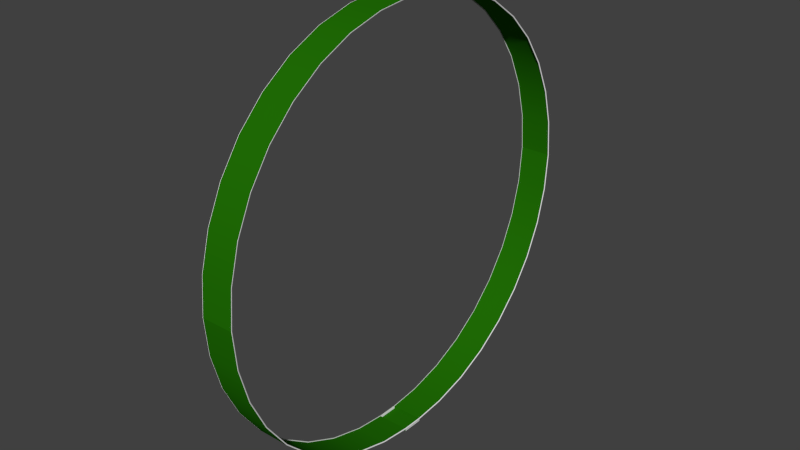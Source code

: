 # Source: StationLopoly.blend  (saved by Blender 2.73.0; exported with 4.5.12 LTS)
import bpy
from mathutils import Matrix  # noqa: F401  (used for matrix-valued properties, if any)

bpy.ops.wm.read_factory_settings(use_empty=True)
scene = bpy.context.scene
scene.name = 'Scene'

# ---- collections
col_collection_1 = bpy.data.collections.new('Collection 1'); scene.collection.children.link(col_collection_1)

# ---- materials (node trees are filled in below, after node groups)
mat_base = bpy.data.materials.new('Base')
mat_base.alpha_threshold = 0.0
mat_base.use_transparent_shadow = False
mat_base.roughness = 0.5
mat_grass = bpy.data.materials.new('Grass')
mat_grass.alpha_threshold = 0.0
mat_grass.use_transparent_shadow = False
mat_grass.diffuse_color = (0.01472, 0.1574, 0.00165, 1.0)
mat_grass.roughness = 0.5

# ---- material node trees

# ---- world
world_world = bpy.data.worlds.new('World'); scene.world = world_world
world_world.color = (0.05088, 0.05088, 0.05088)
world_world.use_sun_shadow = False
world_world.sun_shadow_jitter_overblur = 0.0
world_world.cycles.sampling_method = 'MANUAL'
world_world.cycles.sample_map_resolution = 256

# ---- meshes
me_plane = bpy.data.meshes.new('Plane')
me_plane.from_pydata([(0.0, -200.0, -4000.0), (300.0, -200.0, -4000.0), (301.0, -200.0, -3997.0), (301.0, 0.0, -3997.0), (301.0, -200.0, -3990.0), (301.0, 0.0, -3990.0), (296.0, -200.0, -3980.0), (296.0, 0.0, -3980.0), (300.0, -200.0, -3980.0), (300.0, 0.0, -3980.0), (306.0, -200.0, -3990.0), (306.0, 0.0, -3990.0), (308.0, -200.0, -4000.0), (308.0, 0.0, -4000.0), (308.0, -4100.0, 0.001953), (306.0, -4090.0, 0.001709), (300.0, -4080.0, 0.001709), (296.0, -4080.0, 0.001709), (301.0, -4090.0, 0.001709), (301.0, -4097.0, 0.002197), (300.0, -4100.0, 0.001953), (0.0, -4100.0, 0.001953), (0.0, -4039.0, -694.6), (300.0, -4039.0, -694.6), (301.0, -4036.0, -694.1), (301.0, -4029.0, -692.9), (296.0, -4020.0, -691.1), (300.0, -4020.0, -691.1), (306.0, -4029.0, -692.9), (308.0, -4039.0, -694.6), (308.0, -3859.0, -1368.0), (306.0, -3849.0, -1365.0), (300.0, -3840.0, -1361.0), (296.0, -3840.0, -1361.0), (301.0, -3849.0, -1365.0), (301.0, -3856.0, -1367.0), (300.0, -3859.0, -1368.0), (0.0, -3859.0, -1368.0), (0.0, -3564.0, -2000.0), (300.0, -3564.0, -2000.0), (301.0, -3562.0, -1998.0), (301.0, -3555.0, -1995.0), (296.0, -3547.0, -1990.0), (300.0, -3547.0, -1990.0), (306.0, -3555.0, -1995.0), (308.0, -3564.0, -2000.0), (308.0, -3164.0, -2571.0), (306.0, -3157.0, -2565.0), (300.0, -3149.0, -2558.0), (296.0, -3149.0, -2558.0), (301.0, -3157.0, -2565.0), (301.0, -3162.0, -2569.0), (300.0, -3164.0, -2571.0), (0.0, -3164.0, -2571.0), (0.0, -2671.0, -3064.0), (300.0, -2671.0, -3064.0), (301.0, -2669.0, -3062.0), (301.0, -2665.0, -3057.0), (296.0, -2658.0, -3049.0), (300.0, -2658.0, -3049.0), (306.0, -2665.0, -3057.0), (308.0, -2671.0, -3064.0), (308.0, -2100.0, -3464.0), (306.0, -2095.0, -3455.0), (300.0, -2090.0, -3447.0), (296.0, -2090.0, -3447.0), (301.0, -2095.0, -3455.0), (301.0, -2098.0, -3462.0), (300.0, -2100.0, -3464.0), (0.0, -2100.0, -3464.0), (0.0, -1468.0, -3759.0), (300.0, -1468.0, -3759.0), (301.0, -1467.0, -3756.0), (301.0, -1465.0, -3749.0), (296.0, -1461.0, -3740.0), (300.0, -1461.0, -3740.0), (306.0, -1465.0, -3749.0), (308.0, -1468.0, -3759.0), (308.0, -794.6, -3939.0), (306.0, -792.9, -3929.0), (300.0, -791.1, -3920.0), (296.0, -791.1, -3920.0), (301.0, -792.9, -3929.0), (301.0, -794.1, -3936.0), (300.0, -794.6, -3939.0), (0.0, -794.6, -3939.0), (0.0, -200.0, -4050.0), (300.0, -200.0, -4050.0), (0.0, 0.0, -4050.0), (300.0, 0.0, -4050.0), (300.0, 0.0, -4000.0)], [], [(3, 2, 4, 5), (5, 4, 6, 7), (7, 6, 8, 9), (9, 8, 10, 11), (11, 10, 12, 13), (33, 34, 25, 26), (34, 35, 24, 25), (32, 33, 26, 27), (35, 36, 23, 24), (23, 22, 21, 20), (24, 23, 20, 19), (25, 24, 19, 18), (30, 31, 28, 29), (36, 37, 22, 23), (31, 32, 27, 28), (29, 28, 15, 14), (28, 27, 16, 15), (27, 26, 17, 16), (26, 25, 18, 17), (40, 39, 36, 35), (42, 41, 34, 33), (44, 43, 32, 31), (45, 44, 31, 30), (43, 42, 33, 32), (41, 40, 35, 34), (39, 38, 37, 36), (52, 53, 38, 39), (51, 52, 39, 40), (50, 51, 40, 41), (49, 50, 41, 42), (48, 49, 42, 43), (47, 48, 43, 44), (46, 47, 44, 45), (61, 60, 47, 46), (55, 54, 53, 52), (60, 59, 48, 47), (56, 55, 52, 51), (59, 58, 49, 48), (57, 56, 51, 50), (58, 57, 50, 49), (65, 66, 57, 58), (62, 63, 60, 61), (66, 67, 56, 57), (68, 69, 54, 55), (64, 65, 58, 59), (63, 64, 59, 60), (67, 68, 55, 56), (72, 71, 68, 67), (74, 73, 66, 65), (76, 75, 64, 63), (77, 76, 63, 62), (75, 74, 65, 64), (73, 72, 67, 66), (71, 70, 69, 68), (84, 85, 70, 71), (83, 84, 71, 72), (82, 83, 72, 73), (81, 82, 73, 74), (80, 81, 74, 75), (79, 80, 75, 76), (78, 79, 76, 77), (12, 10, 79, 78), (10, 8, 80, 79), (8, 6, 81, 80), (6, 4, 82, 81), (4, 2, 83, 82), (2, 1, 84, 83), (1, 0, 85, 84), (86, 87, 89, 88), (0, 1, 87, 86), (1, 90, 89, 87), (90, 1, 2, 3)])
me_plane.polygons.foreach_set('use_smooth', [True] * 72)
me_plane.polygons.foreach_set('material_index', [0, 0, 0, 0, 0, 0, 0, 0, 0, 1, 0, 0, 0, 1, 0, 0, 0, 0, 0, 0, 0, 0, 0, 0, 0, 1, 1, 0, 0, 0, 0, 0, 0, 0, 1, 0, 0, 0, 0, 0, 0, 0, 0, 1, 0, 0, 0, 0, 0, 0, 0, 0, 0, 1, 1, 0, 0, 0, 0, 0, 0, 0, 0, 0, 0, 0, 0, 1, 1, 1, 0, 0])
me_plane.materials.append(mat_base)
me_plane.materials.append(mat_grass)
me_plane.use_remesh_preserve_volume = False
me_plane.use_remesh_preserve_attributes = False
me_plane.use_mirror_vertex_groups = False
me_plane.update()

# ---- objects
ob_plane = bpy.data.objects.new('Plane', me_plane)

# ---- transforms, parenting, visibility, modifiers, constraints
ob_plane.location = (0.0, 0.0, 0.0)
ob_plane.lineart.crease_threshold = 0.0
_m = ob_plane.modifiers.new('Mirror', 'MIRROR')
_m.use_axis = (True, True, True)
_m.use_clip = True
_m = ob_plane.modifiers.new('EdgeSplit', 'EDGE_SPLIT')

# ---- collection membership
col_collection_1.objects.link(ob_plane)

# ---- scene / render settings (as saved in the file)
scene.frame_start = 1; scene.frame_end = 250; scene.frame_set(1)
scene.render.engine = 'BLENDER_EEVEE_NEXT'
scene.render.resolution_percentage = 50
scene.render.dither_intensity = 0.0
scene.cycles.use_denoising = False
scene.cycles.samples = 10
scene.cycles.sampling_pattern = 'TABULATED_SOBOL'
scene.cycles.light_sampling_threshold = 0.0
scene.cycles.use_adaptive_sampling = False
scene.cycles.use_light_tree = False
scene.cycles.blur_glossy = 0.0
scene.cycles.pixel_filter_type = 'GAUSSIAN'
scene.cycles.sample_clamp_indirect = 0.0
scene.view_settings.view_transform = 'Standard'
bpy.context.view_layer.update()

# ---- added for rendering (the .blend has no active camera and no usable light): camera, sun
cam_auto = bpy.data.cameras.new('AutoCamera')
cam_auto.lens = 50.0
cam_auto.sensor_width = 36.0
cam_auto.clip_end = 187423.0
ob_auto_camera = bpy.data.objects.new('AutoCamera', cam_auto)
scene.collection.objects.link(ob_auto_camera)
ob_auto_camera.location = (10679.4, -12815.3, 8543.53)
ob_auto_camera.rotation_euler = (1.09748, -7.21219e-08, 0.694738)
scene.camera = ob_auto_camera
light_auto_sun = bpy.data.lights.new('AutoSun', 'SUN')
light_auto_sun.energy = 3.0
light_auto_sun.angle = 0.0523599
ob_auto_sun = bpy.data.objects.new('AutoSun', light_auto_sun)
scene.collection.objects.link(ob_auto_sun)
ob_auto_sun.rotation_euler = (0.872665, 0.174533, 0.523599)
bpy.context.view_layer.update()
